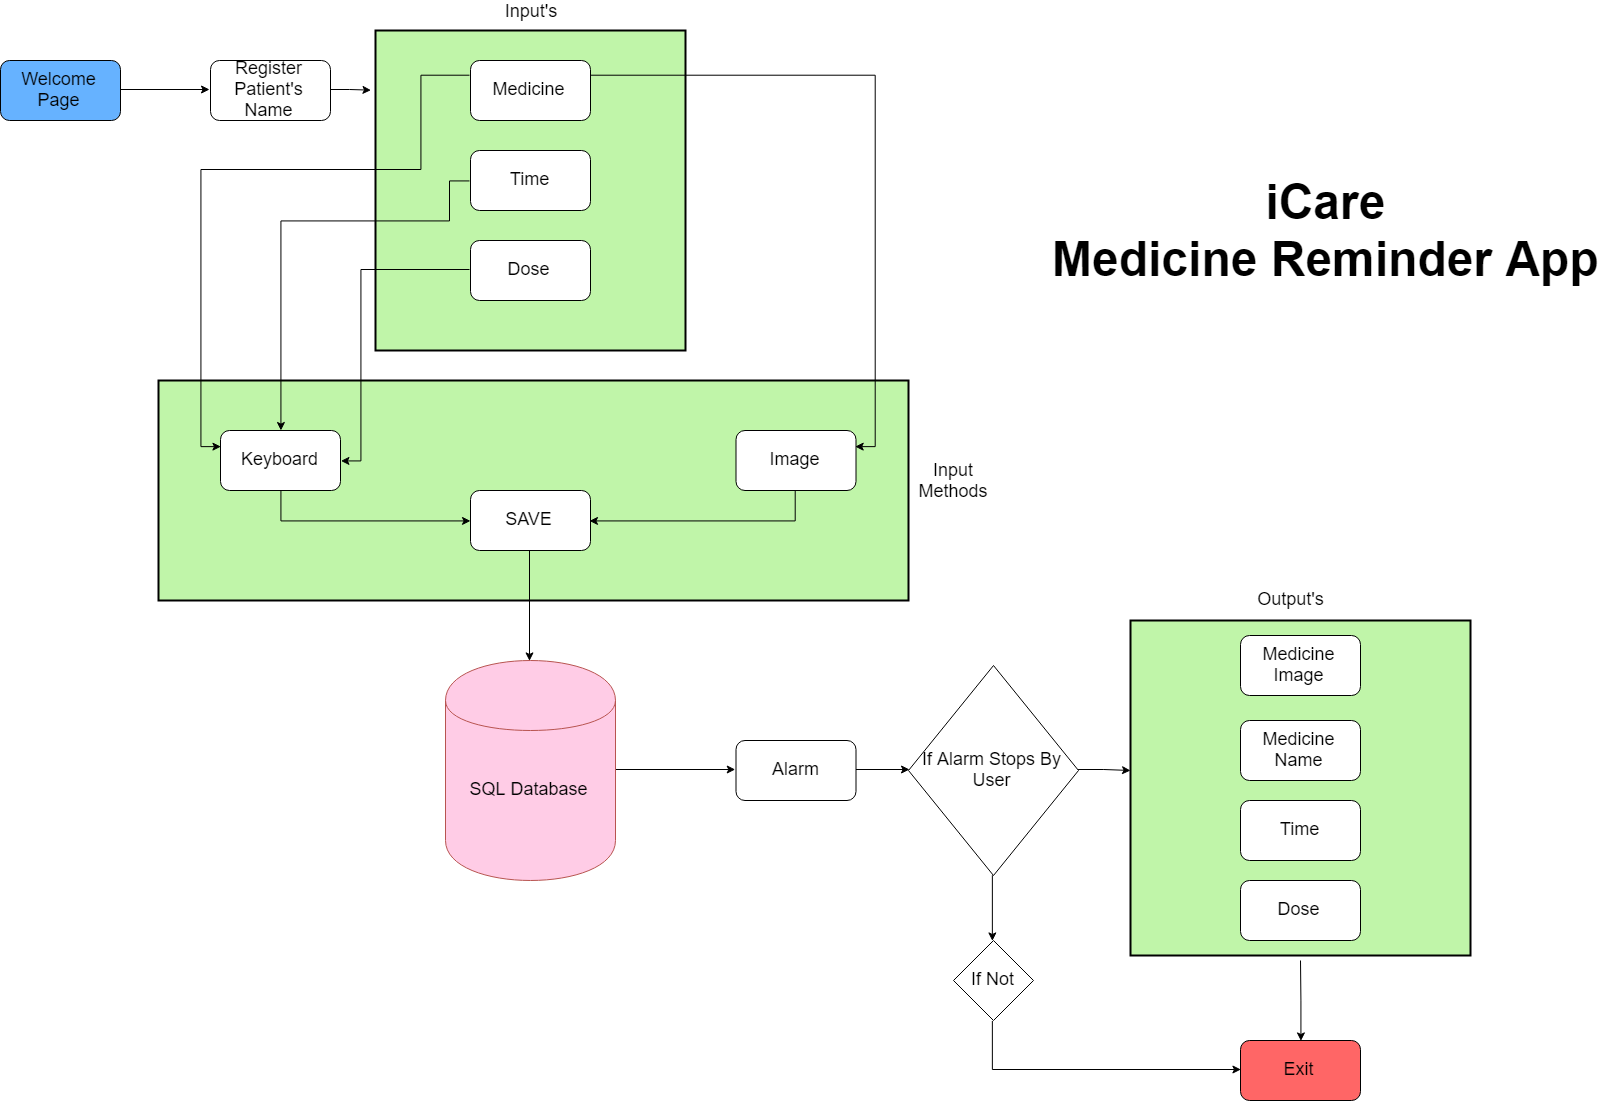

The diagram above was exported from draw.io. Its source (the exported page's mxGraphModel, read from the mxfile embedded in the PNG):
<mxGraphModel dx="2491" dy="1331" grid="1" gridSize="10" guides="1" tooltips="1" connect="1" arrows="1" fold="1" page="1" pageScale="1.5" pageWidth="1169" pageHeight="827" background="none" math="0" shadow="0">
  <root>
    <mxCell id="0" style=";html=1;" />
    <mxCell id="1" style=";html=1;" parent="0" />
    <mxCell id="T5WRs8x_9htPSaHJ2mnC-75" value="" style="strokeWidth=2;dashed=0;align=center;fontSize=8;shape=rect;fillColor=#c0f5a9;strokeColor=#000000;verticalLabelPosition=bottom;verticalAlign=top;" vertex="1" parent="1">
      <mxGeometry x="1210" y="640" width="340" height="335" as="geometry" />
    </mxCell>
    <mxCell id="T5WRs8x_9htPSaHJ2mnC-74" value="" style="strokeWidth=2;dashed=0;align=center;fontSize=8;shape=rect;fillColor=#c0f5a9;strokeColor=#000000;verticalLabelPosition=bottom;verticalAlign=top;" vertex="1" parent="1">
      <mxGeometry x="238" y="400" width="750" height="220" as="geometry" />
    </mxCell>
    <mxCell id="T5WRs8x_9htPSaHJ2mnC-70" value="" style="strokeWidth=2;dashed=0;align=center;fontSize=8;shape=rect;fillColor=#c0f5a9;strokeColor=#000000;verticalLabelPosition=bottom;verticalAlign=top;" vertex="1" parent="1">
      <mxGeometry x="455" y="50" width="310" height="320" as="geometry" />
    </mxCell>
    <mxCell id="T5WRs8x_9htPSaHJ2mnC-57" style="edgeStyle=orthogonalEdgeStyle;rounded=0;orthogonalLoop=1;jettySize=auto;html=1;exitX=0.5;exitY=1;exitDx=0;exitDy=0;entryX=0.5;entryY=0;entryDx=0;entryDy=0;" edge="1" parent="1" target="T5WRs8x_9htPSaHJ2mnC-56">
      <mxGeometry relative="1" as="geometry">
        <mxPoint x="1380" y="980" as="sourcePoint" />
      </mxGeometry>
    </mxCell>
    <mxCell id="T5WRs8x_9htPSaHJ2mnC-8" style="edgeStyle=orthogonalEdgeStyle;rounded=0;orthogonalLoop=1;jettySize=auto;html=1;exitX=1;exitY=0.5;exitDx=0;exitDy=0;entryX=0;entryY=0.5;entryDx=0;entryDy=0;" edge="1" parent="1" source="T5WRs8x_9htPSaHJ2mnC-1" target="T5WRs8x_9htPSaHJ2mnC-5">
      <mxGeometry relative="1" as="geometry" />
    </mxCell>
    <mxCell id="T5WRs8x_9htPSaHJ2mnC-1" value="&lt;font style=&quot;font-size: 18px&quot;&gt;Welcome Page&lt;/font&gt;" style="rounded=1;whiteSpace=wrap;html=1;fillColor=#66B2FF;" vertex="1" parent="1">
      <mxGeometry x="80" y="80" width="120" height="60" as="geometry" />
    </mxCell>
    <mxCell id="T5WRs8x_9htPSaHJ2mnC-13" style="edgeStyle=orthogonalEdgeStyle;rounded=0;orthogonalLoop=1;jettySize=auto;html=1;exitX=1;exitY=0.5;exitDx=0;exitDy=0;entryX=-0.008;entryY=0.182;entryDx=0;entryDy=0;entryPerimeter=0;" edge="1" parent="1" source="T5WRs8x_9htPSaHJ2mnC-5">
      <mxGeometry relative="1" as="geometry">
        <mxPoint x="450.47058823529414" y="109.64705882352939" as="targetPoint" />
      </mxGeometry>
    </mxCell>
    <mxCell id="T5WRs8x_9htPSaHJ2mnC-5" value="&lt;font style=&quot;font-size: 18px&quot;&gt;Register Patient's Name&lt;/font&gt;" style="rounded=1;whiteSpace=wrap;html=1;" vertex="1" parent="1">
      <mxGeometry x="290" y="80" width="120" height="60" as="geometry" />
    </mxCell>
    <mxCell id="T5WRs8x_9htPSaHJ2mnC-28" style="edgeStyle=orthogonalEdgeStyle;rounded=0;orthogonalLoop=1;jettySize=auto;html=1;exitX=0;exitY=0.25;exitDx=0;exitDy=0;entryX=0;entryY=0.25;entryDx=0;entryDy=0;" edge="1" parent="1" source="T5WRs8x_9htPSaHJ2mnC-9" target="T5WRs8x_9htPSaHJ2mnC-26">
      <mxGeometry relative="1" as="geometry">
        <Array as="points">
          <mxPoint x="500" y="95" />
          <mxPoint x="500" y="190" />
          <mxPoint x="280" y="190" />
          <mxPoint x="280" y="465" />
        </Array>
      </mxGeometry>
    </mxCell>
    <mxCell id="T5WRs8x_9htPSaHJ2mnC-30" style="edgeStyle=orthogonalEdgeStyle;rounded=0;orthogonalLoop=1;jettySize=auto;html=1;exitX=1;exitY=0.25;exitDx=0;exitDy=0;entryX=1;entryY=0.25;entryDx=0;entryDy=0;" edge="1" parent="1" source="T5WRs8x_9htPSaHJ2mnC-9" target="T5WRs8x_9htPSaHJ2mnC-29">
      <mxGeometry relative="1" as="geometry" />
    </mxCell>
    <mxCell id="T5WRs8x_9htPSaHJ2mnC-9" value="&lt;font style=&quot;font-size: 18px&quot;&gt;Medicine&lt;/font&gt;" style="rounded=1;whiteSpace=wrap;html=1;" vertex="1" parent="1">
      <mxGeometry x="550" y="80" width="120" height="60" as="geometry" />
    </mxCell>
    <mxCell id="T5WRs8x_9htPSaHJ2mnC-78" style="edgeStyle=orthogonalEdgeStyle;rounded=0;orthogonalLoop=1;jettySize=auto;html=1;exitX=0;exitY=0.5;exitDx=0;exitDy=0;" edge="1" parent="1" source="T5WRs8x_9htPSaHJ2mnC-10" target="T5WRs8x_9htPSaHJ2mnC-26">
      <mxGeometry relative="1" as="geometry">
        <Array as="points">
          <mxPoint x="530" y="200" />
          <mxPoint x="530" y="240" />
          <mxPoint x="360" y="240" />
        </Array>
      </mxGeometry>
    </mxCell>
    <mxCell id="T5WRs8x_9htPSaHJ2mnC-10" value="&lt;font style=&quot;font-size: 18px&quot;&gt;Time&lt;/font&gt;" style="rounded=1;whiteSpace=wrap;html=1;" vertex="1" parent="1">
      <mxGeometry x="550" y="170" width="120" height="60" as="geometry" />
    </mxCell>
    <mxCell id="T5WRs8x_9htPSaHJ2mnC-32" style="edgeStyle=orthogonalEdgeStyle;rounded=0;orthogonalLoop=1;jettySize=auto;html=1;exitX=0;exitY=0.5;exitDx=0;exitDy=0;entryX=1;entryY=0.5;entryDx=0;entryDy=0;" edge="1" parent="1" source="T5WRs8x_9htPSaHJ2mnC-11" target="T5WRs8x_9htPSaHJ2mnC-26">
      <mxGeometry relative="1" as="geometry">
        <mxPoint x="500" y="480" as="targetPoint" />
        <Array as="points">
          <mxPoint x="440" y="290" />
          <mxPoint x="440" y="480" />
        </Array>
      </mxGeometry>
    </mxCell>
    <mxCell id="T5WRs8x_9htPSaHJ2mnC-11" value="&lt;font style=&quot;font-size: 18px&quot;&gt;Dose&lt;/font&gt;" style="rounded=1;whiteSpace=wrap;html=1;" vertex="1" parent="1">
      <mxGeometry x="550" y="260" width="120" height="60" as="geometry" />
    </mxCell>
    <mxCell id="T5WRs8x_9htPSaHJ2mnC-14" value="&lt;font style=&quot;font-size: 18px&quot;&gt;Input's&lt;/font&gt;" style="text;html=1;strokeColor=none;fillColor=none;align=center;verticalAlign=middle;whiteSpace=wrap;rounded=0;" vertex="1" parent="1">
      <mxGeometry x="560" y="20" width="100" height="20" as="geometry" />
    </mxCell>
    <mxCell id="T5WRs8x_9htPSaHJ2mnC-39" style="edgeStyle=orthogonalEdgeStyle;rounded=0;orthogonalLoop=1;jettySize=auto;html=1;exitX=0.5;exitY=1;exitDx=0;exitDy=0;" edge="1" parent="1" source="T5WRs8x_9htPSaHJ2mnC-26" target="T5WRs8x_9htPSaHJ2mnC-38">
      <mxGeometry relative="1" as="geometry" />
    </mxCell>
    <mxCell id="T5WRs8x_9htPSaHJ2mnC-26" value="&lt;span style=&quot;font-size: 18px&quot;&gt;Keyboard&lt;/span&gt;" style="rounded=1;whiteSpace=wrap;html=1;" vertex="1" parent="1">
      <mxGeometry x="300" y="450" width="120" height="60" as="geometry" />
    </mxCell>
    <mxCell id="T5WRs8x_9htPSaHJ2mnC-40" style="edgeStyle=orthogonalEdgeStyle;rounded=0;orthogonalLoop=1;jettySize=auto;html=1;exitX=0.5;exitY=1;exitDx=0;exitDy=0;entryX=1;entryY=0.5;entryDx=0;entryDy=0;" edge="1" parent="1" source="T5WRs8x_9htPSaHJ2mnC-29" target="T5WRs8x_9htPSaHJ2mnC-38">
      <mxGeometry relative="1" as="geometry" />
    </mxCell>
    <mxCell id="T5WRs8x_9htPSaHJ2mnC-29" value="&lt;span style=&quot;font-size: 18px&quot;&gt;Image&lt;/span&gt;" style="rounded=1;whiteSpace=wrap;html=1;" vertex="1" parent="1">
      <mxGeometry x="815.5" y="450" width="120" height="60" as="geometry" />
    </mxCell>
    <mxCell id="T5WRs8x_9htPSaHJ2mnC-34" value="&lt;font style=&quot;font-size: 18px&quot;&gt;Input Methods&lt;/font&gt;" style="text;html=1;strokeColor=none;fillColor=none;align=center;verticalAlign=middle;whiteSpace=wrap;rounded=0;" vertex="1" parent="1">
      <mxGeometry x="1013" y="490" width="40" height="20" as="geometry" />
    </mxCell>
    <mxCell id="T5WRs8x_9htPSaHJ2mnC-45" style="edgeStyle=orthogonalEdgeStyle;rounded=0;orthogonalLoop=1;jettySize=auto;html=1;exitX=1;exitY=0.5;exitDx=0;exitDy=0;entryX=0;entryY=0.5;entryDx=0;entryDy=0;" edge="1" parent="1" source="T5WRs8x_9htPSaHJ2mnC-35" target="T5WRs8x_9htPSaHJ2mnC-42">
      <mxGeometry relative="1" as="geometry" />
    </mxCell>
    <mxCell id="T5WRs8x_9htPSaHJ2mnC-35" value="&lt;font style=&quot;font-size: 18px&quot;&gt;SQL Database&lt;/font&gt;" style="shape=cylinder;whiteSpace=wrap;html=1;boundedLbl=1;backgroundOutline=1;fillColor=#FFCCE6;strokeColor=#b85450;" vertex="1" parent="1">
      <mxGeometry x="525" y="680" width="170" height="220" as="geometry" />
    </mxCell>
    <mxCell id="T5WRs8x_9htPSaHJ2mnC-77" style="edgeStyle=orthogonalEdgeStyle;rounded=0;orthogonalLoop=1;jettySize=auto;html=1;exitX=0.5;exitY=1;exitDx=0;exitDy=0;entryX=0.5;entryY=0;entryDx=0;entryDy=0;" edge="1" parent="1" source="T5WRs8x_9htPSaHJ2mnC-38" target="T5WRs8x_9htPSaHJ2mnC-35">
      <mxGeometry relative="1" as="geometry" />
    </mxCell>
    <mxCell id="T5WRs8x_9htPSaHJ2mnC-38" value="&lt;font style=&quot;font-size: 18px&quot;&gt;SAVE&lt;/font&gt;" style="rounded=1;whiteSpace=wrap;html=1;" vertex="1" parent="1">
      <mxGeometry x="550" y="510" width="120" height="60" as="geometry" />
    </mxCell>
    <mxCell id="T5WRs8x_9htPSaHJ2mnC-46" style="edgeStyle=orthogonalEdgeStyle;rounded=0;orthogonalLoop=1;jettySize=auto;html=1;exitX=1;exitY=0.5;exitDx=0;exitDy=0;entryX=0;entryY=0.5;entryDx=0;entryDy=0;" edge="1" parent="1" source="T5WRs8x_9htPSaHJ2mnC-42" target="T5WRs8x_9htPSaHJ2mnC-44">
      <mxGeometry relative="1" as="geometry" />
    </mxCell>
    <mxCell id="T5WRs8x_9htPSaHJ2mnC-42" value="&lt;font style=&quot;font-size: 18px&quot;&gt;Alarm&lt;/font&gt;" style="rounded=1;whiteSpace=wrap;html=1;" vertex="1" parent="1">
      <mxGeometry x="815.5" y="760" width="120" height="60" as="geometry" />
    </mxCell>
    <mxCell id="T5WRs8x_9htPSaHJ2mnC-55" style="edgeStyle=orthogonalEdgeStyle;rounded=0;orthogonalLoop=1;jettySize=auto;html=1;exitX=1;exitY=0.5;exitDx=0;exitDy=0;entryX=0;entryY=0.44;entryDx=0;entryDy=0;entryPerimeter=0;" edge="1" parent="1" source="T5WRs8x_9htPSaHJ2mnC-44">
      <mxGeometry relative="1" as="geometry">
        <mxPoint x="1210" y="790" as="targetPoint" />
      </mxGeometry>
    </mxCell>
    <mxCell id="T5WRs8x_9htPSaHJ2mnC-65" style="edgeStyle=orthogonalEdgeStyle;rounded=0;orthogonalLoop=1;jettySize=auto;html=1;exitX=0.5;exitY=1;exitDx=0;exitDy=0;entryX=0.5;entryY=0;entryDx=0;entryDy=0;" edge="1" parent="1" source="T5WRs8x_9htPSaHJ2mnC-44" target="T5WRs8x_9htPSaHJ2mnC-64">
      <mxGeometry relative="1" as="geometry" />
    </mxCell>
    <mxCell id="T5WRs8x_9htPSaHJ2mnC-44" value="&lt;font style=&quot;font-size: 18px&quot;&gt;If Alarm Stops By User&lt;/font&gt;" style="rhombus;whiteSpace=wrap;html=1;" vertex="1" parent="1">
      <mxGeometry x="988" y="685" width="170" height="210" as="geometry" />
    </mxCell>
    <mxCell id="T5WRs8x_9htPSaHJ2mnC-47" value="&lt;font style=&quot;font-size: 18px&quot;&gt;Medicine Image&lt;/font&gt;" style="rounded=1;whiteSpace=wrap;html=1;" vertex="1" parent="1">
      <mxGeometry x="1320" y="655" width="120" height="60" as="geometry" />
    </mxCell>
    <mxCell id="T5WRs8x_9htPSaHJ2mnC-48" value="&lt;span style=&quot;font-size: 18px&quot;&gt;Medicine Name&lt;/span&gt;" style="rounded=1;whiteSpace=wrap;html=1;" vertex="1" parent="1">
      <mxGeometry x="1320" y="740" width="120" height="60" as="geometry" />
    </mxCell>
    <mxCell id="T5WRs8x_9htPSaHJ2mnC-49" value="&lt;span style=&quot;font-size: 18px&quot;&gt;Time&lt;/span&gt;" style="rounded=1;whiteSpace=wrap;html=1;" vertex="1" parent="1">
      <mxGeometry x="1320" y="820" width="120" height="60" as="geometry" />
    </mxCell>
    <mxCell id="T5WRs8x_9htPSaHJ2mnC-50" value="&lt;span style=&quot;font-size: 18px&quot;&gt;Dose&lt;/span&gt;" style="rounded=1;whiteSpace=wrap;html=1;" vertex="1" parent="1">
      <mxGeometry x="1320" y="900" width="120" height="60" as="geometry" />
    </mxCell>
    <mxCell id="T5WRs8x_9htPSaHJ2mnC-56" value="&lt;font style=&quot;font-size: 18px&quot;&gt;Exit&lt;/font&gt;" style="rounded=1;whiteSpace=wrap;html=1;fillColor=#FF6666;" vertex="1" parent="1">
      <mxGeometry x="1320" y="1060" width="120" height="60" as="geometry" />
    </mxCell>
    <mxCell id="T5WRs8x_9htPSaHJ2mnC-63" value="&lt;font style=&quot;font-size: 18px&quot;&gt;Output's&lt;/font&gt;" style="text;html=1;strokeColor=none;fillColor=none;align=center;verticalAlign=middle;whiteSpace=wrap;rounded=0;" vertex="1" parent="1">
      <mxGeometry x="1350" y="608.5" width="40" height="20" as="geometry" />
    </mxCell>
    <mxCell id="T5WRs8x_9htPSaHJ2mnC-66" style="edgeStyle=orthogonalEdgeStyle;rounded=0;orthogonalLoop=1;jettySize=auto;html=1;exitX=0.5;exitY=1;exitDx=0;exitDy=0;entryX=0;entryY=0.5;entryDx=0;entryDy=0;" edge="1" parent="1" source="T5WRs8x_9htPSaHJ2mnC-64" target="T5WRs8x_9htPSaHJ2mnC-56">
      <mxGeometry relative="1" as="geometry" />
    </mxCell>
    <mxCell id="T5WRs8x_9htPSaHJ2mnC-64" value="&lt;font style=&quot;font-size: 18px&quot;&gt;If Not&lt;/font&gt;" style="rhombus;whiteSpace=wrap;html=1;" vertex="1" parent="1">
      <mxGeometry x="1033" y="960" width="80" height="80" as="geometry" />
    </mxCell>
    <mxCell id="T5WRs8x_9htPSaHJ2mnC-79" value="&lt;font style=&quot;font-size: 48px&quot;&gt;iCare&lt;br&gt;Medicine Reminder App&lt;/font&gt;" style="text;strokeColor=none;fillColor=none;html=1;fontSize=24;fontStyle=1;verticalAlign=middle;align=center;" vertex="1" parent="1">
      <mxGeometry x="1190" y="150" width="430" height="200" as="geometry" />
    </mxCell>
  </root>
</mxGraphModel>